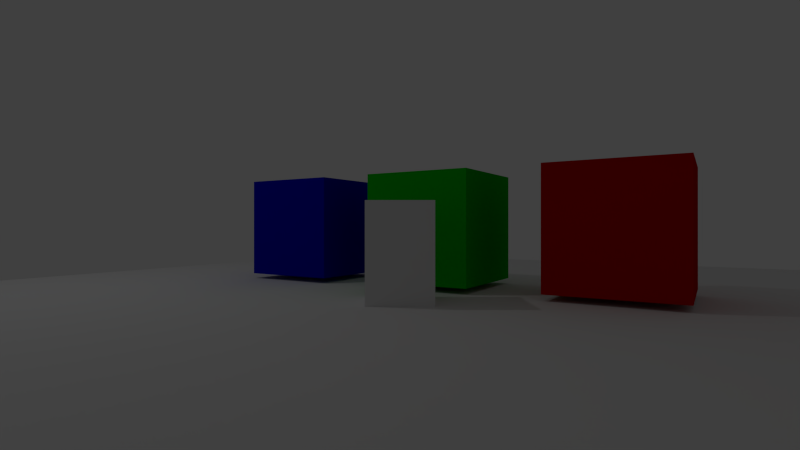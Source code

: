 # Source: OpenDeviceCube.blend  (saved by Blender 2.75.0; exported with 4.5.12 LTS)
import bpy
from mathutils import Matrix  # noqa: F401  (used for matrix-valued properties, if any)

bpy.ops.wm.read_factory_settings(use_empty=True)
scene = bpy.context.scene
scene.name = 'Scene'

# ---- collections
col_collection_1_002 = bpy.data.collections.new('Collection 1.002'); scene.collection.children.link(col_collection_1_002)
col_collection_2 = bpy.data.collections.new('Collection 2'); scene.collection.children.link(col_collection_2)
col_collection_2.hide_render = True
col_collection_2.hide_viewport = True

# ---- materials (node trees are filled in below, after node groups)
mat_blueoff = bpy.data.materials.new('BlueOFF')
mat_blueoff.alpha_threshold = 0.0
mat_blueoff.use_transparent_shadow = False
mat_blueoff.diffuse_color = (0.0, 0.0, 0.531, 1.0)
mat_blueoff.roughness = 0.5
mat_greenoff = bpy.data.materials.new('GreenOFF')
mat_greenoff.alpha_threshold = 0.0
mat_greenoff.use_transparent_shadow = False
mat_greenoff.diffuse_color = (0.0, 0.531, 0.0, 1.0)
mat_greenoff.roughness = 0.5
mat_redoff = bpy.data.materials.new('RedOFF')
mat_redoff.alpha_threshold = 0.0
mat_redoff.use_transparent_shadow = False
mat_redoff.diffuse_color = (0.5308, 0.0, 0.0, 1.0)
mat_redoff.roughness = 0.5
mat_character_001 = bpy.data.materials.new('Character.001')
mat_character_001.alpha_threshold = 0.0
mat_character_001.use_transparent_shadow = False
mat_character_001.roughness = 0.5
mat_character_001.line_color = (0.0, 0.0, 0.0, 1.0)
mat_blueon = bpy.data.materials.new('BlueON')
mat_blueon.alpha_threshold = 0.0
mat_blueon.use_transparent_shadow = False
mat_blueon.diffuse_color = (0.0, 0.0, 0.531, 1.0)
mat_blueon.roughness = 0.5
mat_greenon = bpy.data.materials.new('GreenON')
mat_greenon.alpha_threshold = 0.0
mat_greenon.use_transparent_shadow = False
mat_greenon.diffuse_color = (0.0, 0.531, 0.0, 1.0)
mat_greenon.roughness = 0.5
mat_redon = bpy.data.materials.new('RedON')
mat_redon.alpha_threshold = 0.0
mat_redon.use_transparent_shadow = False
mat_redon.diffuse_color = (0.5308, 0.0, 0.0, 1.0)
mat_redon.roughness = 0.5

# ---- material node trees

# ---- world
world_world = bpy.data.worlds.new('World'); scene.world = world_world
world_world.color = (0.05088, 0.05088, 0.05088)
world_world.use_sun_shadow = False
world_world.sun_shadow_jitter_overblur = 0.0
world_world.cycles.sampling_method = 'MANUAL'
world_world.cycles.sample_map_resolution = 256

# ---- cameras
cam_camera_006 = bpy.data.cameras.new('Camera.006')
cam_camera_006.clip_end = 100.0
cam_camera_006.lens = 20.0
cam_camera_006.sensor_width = 32.0
cam_camera_006.sensor_height = 18.0
cam_camera_006.dof.focus_distance = 0.0
cam_camera_006.dof.aperture_fstop = 128.0

# ---- lights
light_spot = bpy.data.lights.new('Spot', 'SPOT')
light_spot.transmission_factor = 0.0
light_spot.energy = 0.0
light_spot.shadow_buffer_clip_start = 0.5
light_spot.shadow_soft_size = 0.1
light_spot.shadow_maximum_resolution = 0.006
light_spot.use_absolute_resolution = True
light_spot.cycles.use_multiple_importance_sampling = False
light_lamp = bpy.data.lights.new('Lamp', 'POINT')
light_lamp.transmission_factor = 0.0
light_lamp.cutoff_distance = 30.0
light_lamp.energy = 100.0
light_lamp.shadow_buffer_clip_start = 1.001
light_lamp.shadow_soft_size = 0.1
light_lamp.shadow_maximum_resolution = 0.006
light_lamp.use_absolute_resolution = True
light_lamp.cycles.use_multiple_importance_sampling = False

# ---- meshes
me_cube_007 = bpy.data.meshes.new('Cube.007')
me_cube_007.from_pydata([(-1.0, -1.0, -1.0), (-1.0, -1.0, 1.0), (-1.0, 1.0, -1.0), (-1.0, 1.0, 1.0), (1.0, -1.0, -1.0), (1.0, -1.0, 1.0), (1.0, 1.0, -1.0), (1.0, 1.0, 1.0)], [], [(1, 3, 2, 0), (3, 7, 6, 2), (7, 5, 4, 6), (5, 1, 0, 4), (0, 2, 6, 4), (5, 7, 3, 1)])
me_cube_007.use_remesh_preserve_volume = False
me_cube_007.use_remesh_preserve_attributes = False
me_cube_007.use_mirror_vertex_groups = False
me_cube_007.update()
me_cubeblue = bpy.data.meshes.new('CubeBlue')
me_cubeblue.from_pydata([(-1.0, -1.0, -1.0), (-1.0, -1.0, 1.0), (-1.0, 1.0, -1.0), (-1.0, 1.0, 1.0), (1.0, -1.0, -1.0), (1.0, -1.0, 1.0), (1.0, 1.0, -1.0), (1.0, 1.0, 1.0)], [], [(1, 3, 2, 0), (3, 7, 6, 2), (7, 5, 4, 6), (5, 1, 0, 4), (0, 2, 6, 4), (5, 7, 3, 1)])
me_cubeblue.materials.append(mat_blueoff)
me_cubeblue.use_remesh_preserve_volume = False
me_cubeblue.use_remesh_preserve_attributes = False
me_cubeblue.use_mirror_vertex_groups = False
me_cubeblue.update()
me_cubegreen = bpy.data.meshes.new('CubeGreen')
me_cubegreen.from_pydata([(-1.0, -1.0, -1.0), (-1.0, -1.0, 1.0), (-1.0, 1.0, -1.0), (-1.0, 1.0, 1.0), (1.0, -1.0, -1.0), (1.0, -1.0, 1.0), (1.0, 1.0, -1.0), (1.0, 1.0, 1.0)], [], [(1, 3, 2, 0), (3, 7, 6, 2), (7, 5, 4, 6), (5, 1, 0, 4), (0, 2, 6, 4), (5, 7, 3, 1)])
me_cubegreen.materials.append(mat_greenoff)
me_cubegreen.use_remesh_preserve_volume = False
me_cubegreen.use_remesh_preserve_attributes = False
me_cubegreen.use_mirror_vertex_groups = False
me_cubegreen.update()
me_cubered = bpy.data.meshes.new('CubeRed')
me_cubered.from_pydata([(-1.0, -1.0, -1.0), (-1.0, -1.0, 1.0), (-1.0, 1.0, -1.0), (-1.0, 1.0, 1.0), (1.0, -1.0, -1.0), (1.0, -1.0, 1.0), (1.0, 1.0, -1.0), (1.0, 1.0, 1.0)], [], [(1, 3, 2, 0), (3, 7, 6, 2), (7, 5, 4, 6), (5, 1, 0, 4), (0, 2, 6, 4), (5, 7, 3, 1)])
me_cubered.materials.append(mat_redoff)
me_cubered.use_remesh_preserve_volume = False
me_cubered.use_remesh_preserve_attributes = False
me_cubered.use_mirror_vertex_groups = False
me_cubered.update()
me_cube_001 = bpy.data.meshes.new('Cube.001')
me_cube_001.from_pydata([(-0.5, -0.5, -0.9841), (-0.5, 0.5, -0.9841), (0.5, 0.5, -0.9841), (0.5, -0.5, -0.9841), (-0.5, -0.5, 0.9841), (-0.5, 0.5, 0.9841), (0.5, 0.5, 0.9841), (0.5, -0.5, 0.9841)], [], [(4, 5, 1, 0), (5, 6, 2, 1), (6, 7, 3, 2), (7, 4, 0, 3), (0, 1, 2, 3), (7, 6, 5, 4)])
me_cube_001.materials.append(mat_character_001)
me_cube_001.use_remesh_preserve_volume = False
me_cube_001.use_remesh_preserve_attributes = False
me_cube_001.use_mirror_vertex_groups = False
me_cube_001.update()
me_cubeblueon = bpy.data.meshes.new('CubeBlueON')
me_cubeblueon.from_pydata([(-0.9, -1.0, -0.9), (-1.0, -0.9, -0.9), (-0.9, -0.9, -1.0), (-0.9499, -0.9866, -0.9), (-0.9, -0.9866, -0.9499), (-0.9478, -0.9737, -0.9478), (-0.9866, -0.9, -0.9499), (-0.9866, -0.9499, -0.9), (-0.9737, -0.9478, -0.9478), (-0.9, -0.9499, -0.9866), (-0.9499, -0.9, -0.9866), (-0.9478, -0.9478, -0.9737), (-0.9, -1.0, 0.9), (-0.9, -0.9, 1.0), (-1.0, -0.9, 0.9), (-0.9, -0.9866, 0.9499), (-0.9499, -0.9866, 0.9), (-0.9478, -0.9737, 0.9478), (-0.9499, -0.9, 0.9866), (-0.9, -0.9499, 0.9866), (-0.9478, -0.9478, 0.9737), (-0.9866, -0.9499, 0.9), (-0.9866, -0.9, 0.9499), (-0.9737, -0.9478, 0.9478), (-0.9, 1.0, -0.9), (-0.9, 0.9, -1.0), (-1.0, 0.9, -0.9), (-0.9, 0.9866, -0.9499), (-0.9499, 0.9866, -0.9), (-0.9478, 0.9737, -0.9478), (-0.9499, 0.9, -0.9866), (-0.9, 0.9499, -0.9866), (-0.9478, 0.9478, -0.9737), (-0.9866, 0.9499, -0.9), (-0.9866, 0.9, -0.9499), (-0.9737, 0.9478, -0.9478), (-0.9, 0.9, 1.0), (-0.9, 1.0, 0.9), (-1.0, 0.9, 0.9), (-0.9, 0.9499, 0.9866), (-0.9499, 0.9, 0.9866), (-0.9478, 0.9478, 0.9737), (-0.9499, 0.9866, 0.9), (-0.9, 0.9866, 0.9499), (-0.9478, 0.9737, 0.9478), (-0.9866, 0.9, 0.9499), (-0.9866, 0.9499, 0.9), (-0.9737, 0.9478, 0.9478), (0.9, -1.0, -0.9), (0.9, -0.9, -1.0), (1.0, -0.9, -0.9), (0.9, -0.9866, -0.9499), (0.9499, -0.9866, -0.9), (0.9478, -0.9737, -0.9478), (0.9499, -0.9, -0.9866), (0.9, -0.9499, -0.9866), (0.9478, -0.9478, -0.9737), (0.9866, -0.9499, -0.9), (0.9866, -0.9, -0.9499), (0.9737, -0.9478, -0.9478), (0.9, -0.9, 1.0), (0.9, -1.0, 0.9), (1.0, -0.9, 0.9), (0.9, -0.9499, 0.9866), (0.9499, -0.9, 0.9866), (0.9478, -0.9478, 0.9737), (0.9499, -0.9866, 0.9), (0.9, -0.9866, 0.9499), (0.9478, -0.9737, 0.9478), (0.9866, -0.9, 0.9499), (0.9866, -0.9499, 0.9), (0.9737, -0.9478, 0.9478), (1.0, 0.9, -0.9), (0.9, 0.9, -1.0), (0.9, 1.0, -0.9), (0.9866, 0.9, -0.9499), (0.9866, 0.9499, -0.9), (0.9737, 0.9478, -0.9478), (0.9, 0.9499, -0.9866), (0.9499, 0.9, -0.9866), (0.9478, 0.9478, -0.9737), (0.9499, 0.9866, -0.9), (0.9, 0.9866, -0.9499), (0.9478, 0.9737, -0.9478), (0.9, 0.9, 1.0), (1.0, 0.9, 0.9), (0.9, 1.0, 0.9), (0.9499, 0.9, 0.9866), (0.9, 0.9499, 0.9866), (0.9478, 0.9478, 0.9737), (0.9866, 0.9499, 0.9), (0.9866, 0.9, 0.9499), (0.9737, 0.9478, 0.9478), (0.9, 0.9866, 0.9499), (0.9499, 0.9866, 0.9), (0.9478, 0.9737, 0.9478)], [], [(2, 25, 73, 49), (85, 62, 50, 72), (60, 84, 36, 13), (61, 12, 0, 48), (37, 86, 74, 24), (0, 3, 5, 4), (3, 7, 8, 5), (1, 6, 8, 7), (6, 10, 11, 8), (2, 9, 11, 10), (9, 4, 5, 11), (5, 8, 11), (12, 15, 17, 16), (15, 19, 20, 17), (13, 18, 20, 19), (18, 22, 23, 20), (14, 21, 23, 22), (21, 16, 17, 23), (17, 20, 23), (24, 27, 29, 28), (27, 31, 32, 29), (25, 30, 32, 31), (30, 34, 35, 32), (26, 33, 35, 34), (33, 28, 29, 35), (29, 32, 35), (36, 39, 41, 40), (39, 43, 44, 41), (37, 42, 44, 43), (42, 46, 47, 44), (38, 45, 47, 46), (45, 40, 41, 47), (41, 44, 47), (48, 51, 53, 52), (51, 55, 56, 53), (49, 54, 56, 55), (54, 58, 59, 56), (50, 57, 59, 58), (57, 52, 53, 59), (53, 56, 59), (60, 63, 65, 64), (63, 67, 68, 65), (61, 66, 68, 67), (66, 70, 71, 68), (62, 69, 71, 70), (69, 64, 65, 71), (65, 68, 71), (72, 75, 77, 76), (75, 79, 80, 77), (73, 78, 80, 79), (78, 82, 83, 80), (74, 81, 83, 82), (81, 76, 77, 83), (77, 80, 83), (84, 87, 89, 88), (87, 91, 92, 89), (85, 90, 92, 91), (90, 94, 95, 92), (86, 93, 95, 94), (93, 88, 89, 95), (89, 92, 95), (0, 12, 16, 3), (3, 16, 21, 7), (7, 21, 14, 1), (13, 36, 40, 18), (18, 40, 45, 22), (22, 45, 38, 14), (37, 24, 28, 42), (42, 28, 33, 46), (46, 33, 26, 38), (25, 2, 10, 30), (30, 10, 6, 34), (34, 6, 1, 26), (36, 84, 88, 39), (39, 88, 93, 43), (43, 93, 86, 37), (85, 72, 76, 90), (90, 76, 81, 94), (94, 81, 74, 86), (73, 25, 31, 78), (78, 31, 27, 82), (82, 27, 24, 74), (84, 60, 64, 87), (87, 64, 69, 91), (91, 69, 62, 85), (61, 48, 52, 66), (66, 52, 57, 70), (70, 57, 50, 62), (49, 73, 79, 54), (54, 79, 75, 58), (58, 75, 72, 50), (60, 13, 19, 63), (63, 19, 15, 67), (67, 15, 12, 61), (2, 49, 55, 9), (9, 55, 51, 4), (4, 51, 48, 0), (14, 38, 26, 1)])
me_cubeblueon.materials.append(mat_blueon)
me_cubeblueon.use_remesh_preserve_volume = False
me_cubeblueon.use_remesh_preserve_attributes = False
me_cubeblueon.use_mirror_vertex_groups = False
me_cubeblueon.update()
me_cubegreenon = bpy.data.meshes.new('CubeGreenON')
me_cubegreenon.from_pydata([(-0.9, -1.0, -0.9), (-1.0, -0.9, -0.9), (-0.9, -0.9, -1.0), (-0.9499, -0.9866, -0.9), (-0.9, -0.9866, -0.9499), (-0.9478, -0.9737, -0.9478), (-0.9866, -0.9, -0.9499), (-0.9866, -0.9499, -0.9), (-0.9737, -0.9478, -0.9478), (-0.9, -0.9499, -0.9866), (-0.9499, -0.9, -0.9866), (-0.9478, -0.9478, -0.9737), (-0.9, -1.0, 0.9), (-0.9, -0.9, 1.0), (-1.0, -0.9, 0.9), (-0.9, -0.9866, 0.9499), (-0.9499, -0.9866, 0.9), (-0.9478, -0.9737, 0.9478), (-0.9499, -0.9, 0.9866), (-0.9, -0.9499, 0.9866), (-0.9478, -0.9478, 0.9737), (-0.9866, -0.9499, 0.9), (-0.9866, -0.9, 0.9499), (-0.9737, -0.9478, 0.9478), (-0.9, 1.0, -0.9), (-0.9, 0.9, -1.0), (-1.0, 0.9, -0.9), (-0.9, 0.9866, -0.9499), (-0.9499, 0.9866, -0.9), (-0.9478, 0.9737, -0.9478), (-0.9499, 0.9, -0.9866), (-0.9, 0.9499, -0.9866), (-0.9478, 0.9478, -0.9737), (-0.9866, 0.9499, -0.9), (-0.9866, 0.9, -0.9499), (-0.9737, 0.9478, -0.9478), (-0.9, 0.9, 1.0), (-0.9, 1.0, 0.9), (-1.0, 0.9, 0.9), (-0.9, 0.9499, 0.9866), (-0.9499, 0.9, 0.9866), (-0.9478, 0.9478, 0.9737), (-0.9499, 0.9866, 0.9), (-0.9, 0.9866, 0.9499), (-0.9478, 0.9737, 0.9478), (-0.9866, 0.9, 0.9499), (-0.9866, 0.9499, 0.9), (-0.9737, 0.9478, 0.9478), (0.9, -1.0, -0.9), (0.9, -0.9, -1.0), (1.0, -0.9, -0.9), (0.9, -0.9866, -0.9499), (0.9499, -0.9866, -0.9), (0.9478, -0.9737, -0.9478), (0.9499, -0.9, -0.9866), (0.9, -0.9499, -0.9866), (0.9478, -0.9478, -0.9737), (0.9866, -0.9499, -0.9), (0.9866, -0.9, -0.9499), (0.9737, -0.9478, -0.9478), (0.9, -0.9, 1.0), (0.9, -1.0, 0.9), (1.0, -0.9, 0.9), (0.9, -0.9499, 0.9866), (0.9499, -0.9, 0.9866), (0.9478, -0.9478, 0.9737), (0.9499, -0.9866, 0.9), (0.9, -0.9866, 0.9499), (0.9478, -0.9737, 0.9478), (0.9866, -0.9, 0.9499), (0.9866, -0.9499, 0.9), (0.9737, -0.9478, 0.9478), (1.0, 0.9, -0.9), (0.9, 0.9, -1.0), (0.9, 1.0, -0.9), (0.9866, 0.9, -0.9499), (0.9866, 0.9499, -0.9), (0.9737, 0.9478, -0.9478), (0.9, 0.9499, -0.9866), (0.9499, 0.9, -0.9866), (0.9478, 0.9478, -0.9737), (0.9499, 0.9866, -0.9), (0.9, 0.9866, -0.9499), (0.9478, 0.9737, -0.9478), (0.9, 0.9, 1.0), (1.0, 0.9, 0.9), (0.9, 1.0, 0.9), (0.9499, 0.9, 0.9866), (0.9, 0.9499, 0.9866), (0.9478, 0.9478, 0.9737), (0.9866, 0.9499, 0.9), (0.9866, 0.9, 0.9499), (0.9737, 0.9478, 0.9478), (0.9, 0.9866, 0.9499), (0.9499, 0.9866, 0.9), (0.9478, 0.9737, 0.9478)], [], [(2, 25, 73, 49), (85, 62, 50, 72), (60, 84, 36, 13), (61, 12, 0, 48), (37, 86, 74, 24), (0, 3, 5, 4), (3, 7, 8, 5), (1, 6, 8, 7), (6, 10, 11, 8), (2, 9, 11, 10), (9, 4, 5, 11), (5, 8, 11), (12, 15, 17, 16), (15, 19, 20, 17), (13, 18, 20, 19), (18, 22, 23, 20), (14, 21, 23, 22), (21, 16, 17, 23), (17, 20, 23), (24, 27, 29, 28), (27, 31, 32, 29), (25, 30, 32, 31), (30, 34, 35, 32), (26, 33, 35, 34), (33, 28, 29, 35), (29, 32, 35), (36, 39, 41, 40), (39, 43, 44, 41), (37, 42, 44, 43), (42, 46, 47, 44), (38, 45, 47, 46), (45, 40, 41, 47), (41, 44, 47), (48, 51, 53, 52), (51, 55, 56, 53), (49, 54, 56, 55), (54, 58, 59, 56), (50, 57, 59, 58), (57, 52, 53, 59), (53, 56, 59), (60, 63, 65, 64), (63, 67, 68, 65), (61, 66, 68, 67), (66, 70, 71, 68), (62, 69, 71, 70), (69, 64, 65, 71), (65, 68, 71), (72, 75, 77, 76), (75, 79, 80, 77), (73, 78, 80, 79), (78, 82, 83, 80), (74, 81, 83, 82), (81, 76, 77, 83), (77, 80, 83), (84, 87, 89, 88), (87, 91, 92, 89), (85, 90, 92, 91), (90, 94, 95, 92), (86, 93, 95, 94), (93, 88, 89, 95), (89, 92, 95), (0, 12, 16, 3), (3, 16, 21, 7), (7, 21, 14, 1), (13, 36, 40, 18), (18, 40, 45, 22), (22, 45, 38, 14), (37, 24, 28, 42), (42, 28, 33, 46), (46, 33, 26, 38), (25, 2, 10, 30), (30, 10, 6, 34), (34, 6, 1, 26), (36, 84, 88, 39), (39, 88, 93, 43), (43, 93, 86, 37), (85, 72, 76, 90), (90, 76, 81, 94), (94, 81, 74, 86), (73, 25, 31, 78), (78, 31, 27, 82), (82, 27, 24, 74), (84, 60, 64, 87), (87, 64, 69, 91), (91, 69, 62, 85), (61, 48, 52, 66), (66, 52, 57, 70), (70, 57, 50, 62), (49, 73, 79, 54), (54, 79, 75, 58), (58, 75, 72, 50), (60, 13, 19, 63), (63, 19, 15, 67), (67, 15, 12, 61), (2, 49, 55, 9), (9, 55, 51, 4), (4, 51, 48, 0), (14, 38, 26, 1)])
me_cubegreenon.materials.append(mat_greenon)
me_cubegreenon.use_remesh_preserve_volume = False
me_cubegreenon.use_remesh_preserve_attributes = False
me_cubegreenon.use_mirror_vertex_groups = False
me_cubegreenon.update()
me_cuberedon = bpy.data.meshes.new('CubeRedON')
me_cuberedon.from_pydata([(-0.9, -1.0, -0.9), (-1.0, -0.9, -0.9), (-0.9, -0.9, -1.0), (-0.9499, -0.9866, -0.9), (-0.9, -0.9866, -0.9499), (-0.9478, -0.9737, -0.9478), (-0.9866, -0.9, -0.9499), (-0.9866, -0.9499, -0.9), (-0.9737, -0.9478, -0.9478), (-0.9, -0.9499, -0.9866), (-0.9499, -0.9, -0.9866), (-0.9478, -0.9478, -0.9737), (-0.9, -1.0, 0.9), (-0.9, -0.9, 1.0), (-1.0, -0.9, 0.9), (-0.9, -0.9866, 0.9499), (-0.9499, -0.9866, 0.9), (-0.9478, -0.9737, 0.9478), (-0.9499, -0.9, 0.9866), (-0.9, -0.9499, 0.9866), (-0.9478, -0.9478, 0.9737), (-0.9866, -0.9499, 0.9), (-0.9866, -0.9, 0.9499), (-0.9737, -0.9478, 0.9478), (-0.9, 1.0, -0.9), (-0.9, 0.9, -1.0), (-1.0, 0.9, -0.9), (-0.9, 0.9866, -0.9499), (-0.9499, 0.9866, -0.9), (-0.9478, 0.9737, -0.9478), (-0.9499, 0.9, -0.9866), (-0.9, 0.9499, -0.9866), (-0.9478, 0.9478, -0.9737), (-0.9866, 0.9499, -0.9), (-0.9866, 0.9, -0.9499), (-0.9737, 0.9478, -0.9478), (-0.9, 0.9, 1.0), (-0.9, 1.0, 0.9), (-1.0, 0.9, 0.9), (-0.9, 0.9499, 0.9866), (-0.9499, 0.9, 0.9866), (-0.9478, 0.9478, 0.9737), (-0.9499, 0.9866, 0.9), (-0.9, 0.9866, 0.9499), (-0.9478, 0.9737, 0.9478), (-0.9866, 0.9, 0.9499), (-0.9866, 0.9499, 0.9), (-0.9737, 0.9478, 0.9478), (0.9, -1.0, -0.9), (0.9, -0.9, -1.0), (1.0, -0.9, -0.9), (0.9, -0.9866, -0.9499), (0.9499, -0.9866, -0.9), (0.9478, -0.9737, -0.9478), (0.9499, -0.9, -0.9866), (0.9, -0.9499, -0.9866), (0.9478, -0.9478, -0.9737), (0.9866, -0.9499, -0.9), (0.9866, -0.9, -0.9499), (0.9737, -0.9478, -0.9478), (0.9, -0.9, 1.0), (0.9, -1.0, 0.9), (1.0, -0.9, 0.9), (0.9, -0.9499, 0.9866), (0.9499, -0.9, 0.9866), (0.9478, -0.9478, 0.9737), (0.9499, -0.9866, 0.9), (0.9, -0.9866, 0.9499), (0.9478, -0.9737, 0.9478), (0.9866, -0.9, 0.9499), (0.9866, -0.9499, 0.9), (0.9737, -0.9478, 0.9478), (1.0, 0.9, -0.9), (0.9, 0.9, -1.0), (0.9, 1.0, -0.9), (0.9866, 0.9, -0.9499), (0.9866, 0.9499, -0.9), (0.9737, 0.9478, -0.9478), (0.9, 0.9499, -0.9866), (0.9499, 0.9, -0.9866), (0.9478, 0.9478, -0.9737), (0.9499, 0.9866, -0.9), (0.9, 0.9866, -0.9499), (0.9478, 0.9737, -0.9478), (0.9, 0.9, 1.0), (1.0, 0.9, 0.9), (0.9, 1.0, 0.9), (0.9499, 0.9, 0.9866), (0.9, 0.9499, 0.9866), (0.9478, 0.9478, 0.9737), (0.9866, 0.9499, 0.9), (0.9866, 0.9, 0.9499), (0.9737, 0.9478, 0.9478), (0.9, 0.9866, 0.9499), (0.9499, 0.9866, 0.9), (0.9478, 0.9737, 0.9478)], [], [(2, 25, 73, 49), (85, 62, 50, 72), (60, 84, 36, 13), (61, 12, 0, 48), (37, 86, 74, 24), (0, 3, 5, 4), (3, 7, 8, 5), (1, 6, 8, 7), (6, 10, 11, 8), (2, 9, 11, 10), (9, 4, 5, 11), (5, 8, 11), (12, 15, 17, 16), (15, 19, 20, 17), (13, 18, 20, 19), (18, 22, 23, 20), (14, 21, 23, 22), (21, 16, 17, 23), (17, 20, 23), (24, 27, 29, 28), (27, 31, 32, 29), (25, 30, 32, 31), (30, 34, 35, 32), (26, 33, 35, 34), (33, 28, 29, 35), (29, 32, 35), (36, 39, 41, 40), (39, 43, 44, 41), (37, 42, 44, 43), (42, 46, 47, 44), (38, 45, 47, 46), (45, 40, 41, 47), (41, 44, 47), (48, 51, 53, 52), (51, 55, 56, 53), (49, 54, 56, 55), (54, 58, 59, 56), (50, 57, 59, 58), (57, 52, 53, 59), (53, 56, 59), (60, 63, 65, 64), (63, 67, 68, 65), (61, 66, 68, 67), (66, 70, 71, 68), (62, 69, 71, 70), (69, 64, 65, 71), (65, 68, 71), (72, 75, 77, 76), (75, 79, 80, 77), (73, 78, 80, 79), (78, 82, 83, 80), (74, 81, 83, 82), (81, 76, 77, 83), (77, 80, 83), (84, 87, 89, 88), (87, 91, 92, 89), (85, 90, 92, 91), (90, 94, 95, 92), (86, 93, 95, 94), (93, 88, 89, 95), (89, 92, 95), (0, 12, 16, 3), (3, 16, 21, 7), (7, 21, 14, 1), (13, 36, 40, 18), (18, 40, 45, 22), (22, 45, 38, 14), (37, 24, 28, 42), (42, 28, 33, 46), (46, 33, 26, 38), (25, 2, 10, 30), (30, 10, 6, 34), (34, 6, 1, 26), (36, 84, 88, 39), (39, 88, 93, 43), (43, 93, 86, 37), (85, 72, 76, 90), (90, 76, 81, 94), (94, 81, 74, 86), (73, 25, 31, 78), (78, 31, 27, 82), (82, 27, 24, 74), (84, 60, 64, 87), (87, 64, 69, 91), (91, 69, 62, 85), (61, 48, 52, 66), (66, 52, 57, 70), (70, 57, 50, 62), (49, 73, 79, 54), (54, 79, 75, 58), (58, 75, 72, 50), (60, 13, 19, 63), (63, 19, 15, 67), (67, 15, 12, 61), (2, 49, 55, 9), (9, 55, 51, 4), (4, 51, 48, 0), (14, 38, 26, 1)])
me_cuberedon.materials.append(mat_redon)
me_cuberedon.use_remesh_preserve_volume = False
me_cuberedon.use_remesh_preserve_attributes = False
me_cuberedon.use_mirror_vertex_groups = False
me_cuberedon.update()

# ---- objects
ob_spot = bpy.data.objects.new('Spot', light_spot)
ob_controller = bpy.data.objects.new('Controller', None)
ob_cube = bpy.data.objects.new('Cube', me_cube_007)
ob_cubeblue = bpy.data.objects.new('CubeBlue', me_cubeblue)
ob_cubegreen = bpy.data.objects.new('CubeGreen', me_cubegreen)
ob_cubered = bpy.data.objects.new('CubeRed', me_cubered)
ob_lamp = bpy.data.objects.new('Lamp', light_lamp)
ob_player_001 = bpy.data.objects.new('Player.001', me_cube_001)
ob_empty_002 = bpy.data.objects.new('Empty.002', None)
ob_empty_003 = bpy.data.objects.new('Empty.003', None)
ob_camera_000 = bpy.data.objects.new('Camera.000', cam_camera_006)
ob_cubeblueon = bpy.data.objects.new('CubeBlueON', me_cubeblueon)
ob_cubegreenon = bpy.data.objects.new('CubeGreenON', me_cubegreenon)
ob_cuberedon = bpy.data.objects.new('CubeRedON', me_cuberedon)

# ---- transforms, parenting, visibility, modifiers, constraints
ob_spot.location = (-0.1715, 0.1394, 15.76)
ob_spot.scale = (0.7817, 0.7817, 0.7817)
ob_spot.lineart.crease_threshold = 0.0
ob_controller.location = (0.5988, -13.25, 0.4263)
ob_controller.empty_display_type = 'CUBE'
ob_controller.empty_image_offset = (0.0, 0.0)
ob_controller.show_name = True
ob_controller.lineart.crease_threshold = 0.0
ob_cube.location = (-0.07118, -0.04271, 0.3908)
ob_cube.scale = (8.329, 8.329, 0.08608)
ob_cube.lineart.crease_threshold = 0.0
ob_cubeblue.location = (0.4577, 3.208, 1.582)
ob_cubeblue.lineart.crease_threshold = 0.0
ob_cubegreen.location = (0.4577, 0.1447, 1.582)
ob_cubegreen.lineart.crease_threshold = 0.0
ob_cubered.location = (0.4577, -3.094, 1.582)
ob_cubered.lineart.crease_threshold = 0.0
ob_lamp.location = (-4.314, 5.36, 9.065)
ob_lamp.rotation_euler = (0.6503, 0.05522, 1.866)
ob_lamp.lock_rotations_4d = False
ob_lamp.empty_display_type = 'ARROWS'
ob_lamp.color = (0.0, 0.0, 0.0, 0.0)
ob_lamp.lineart.crease_threshold = 0.0
ob_player_001.location = (-1.679, -0.2841, 1.007)
ob_player_001.rotation_euler = (2.042e-07, -3.353e-08, -1.009)
ob_player_001.scale = (1.0, 1.0, 1.0)
ob_player_001.display_type = 'WIRE'
ob_player_001.lineart.crease_threshold = 0.0
ob_empty_002.parent = ob_player_001
ob_empty_002.matrix_parent_inverse = Matrix(((1.0, 0.0, 0.0, -0.0), (0.0, 1.0, 0.0, -0.5153), (0.0, 0.0, 1.0, -1.02), (0.0, 0.0, 0.0, 1.0)))
ob_empty_002.location = (0.0, 0.5153, 1.65)
ob_empty_002.empty_display_type = 'CIRCLE'
ob_empty_002.empty_display_size = 0.5
ob_empty_002.empty_image_offset = (0.0, 0.0)
ob_empty_002.lineart.crease_threshold = 0.0
ob_empty_003.parent = ob_empty_002
ob_empty_003.matrix_parent_inverse = Matrix(((1.0, 0.0, 0.0, -0.0), (0.0, 1.0, 0.0, -0.0), (0.0, 0.0, 1.0, -3.761), (0.0, 0.0, 0.0, 1.0)))
ob_empty_003.location = (0.0, 0.0, 3.761)
ob_empty_003.empty_display_type = 'CUBE'
ob_empty_003.empty_display_size = 0.18
ob_empty_003.empty_image_offset = (0.0, 0.0)
ob_empty_003.lineart.crease_threshold = 0.0
ob_camera_000.parent = ob_empty_003
ob_camera_000.matrix_parent_inverse = Matrix(((1.0, 0.0, 0.0, -0.0), (0.0, 1.0, 0.0, -0.0), (0.0, 0.0, 1.0, -3.761), (0.0, 0.0, 0.0, 1.0)))
ob_camera_000.location = (0.0, -7.591, 3.759)
ob_camera_000.rotation_euler = (1.571, 0.0, 0.0)
ob_camera_000.lineart.crease_threshold = 0.0
ob_cubeblueon.location = (-10.04, 3.208, 1.582)
ob_cubeblueon.lineart.crease_threshold = 0.0
ob_cubegreenon.location = (-10.04, 0.1447, 1.582)
ob_cubegreenon.lineart.crease_threshold = 0.0
ob_cuberedon.location = (-10.1, -3.094, 1.582)
ob_cuberedon.lineart.crease_threshold = 0.0

# ---- collection membership
col_collection_1_002.objects.link(ob_spot)
col_collection_1_002.objects.link(ob_controller)
col_collection_1_002.objects.link(ob_cube)
col_collection_1_002.objects.link(ob_cubeblue)
col_collection_1_002.objects.link(ob_cubegreen)
col_collection_1_002.objects.link(ob_cubered)
col_collection_1_002.objects.link(ob_lamp)
col_collection_1_002.objects.link(ob_player_001)
col_collection_1_002.objects.link(ob_empty_002)
col_collection_1_002.objects.link(ob_empty_003)
col_collection_1_002.objects.link(ob_camera_000)
col_collection_2.objects.link(ob_cubeblueon)
col_collection_2.objects.link(ob_cubegreenon)
col_collection_2.objects.link(ob_cuberedon)

# ---- scene / render settings (as saved in the file)
scene.camera = ob_camera_000
scene.frame_start = 1; scene.frame_end = 250; scene.frame_set(1)
scene.render.engine = 'BLENDER_EEVEE_NEXT'
scene.render.resolution_percentage = 50
scene.render.dither_intensity = 0.0
scene.cycles.use_denoising = False
scene.cycles.samples = 10
scene.cycles.sampling_pattern = 'TABULATED_SOBOL'
scene.cycles.light_sampling_threshold = 0.0
scene.cycles.use_adaptive_sampling = False
scene.cycles.use_light_tree = False
scene.cycles.blur_glossy = 0.0
scene.cycles.pixel_filter_type = 'GAUSSIAN'
scene.cycles.sample_clamp_indirect = 0.0
scene.view_settings.view_transform = 'Standard'
bpy.context.view_layer.update()
